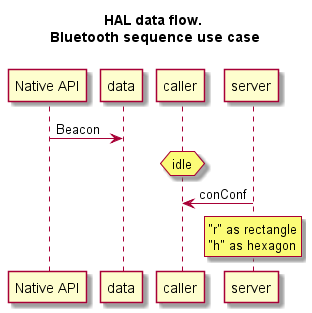

The diagram above was rendered by PlantUML. Its source (embedded in the PNG):
@startuml


skinparam backgroundColor transparent
'skinparam monochrome true
'skinparam handwritten true

'skinparam usecase {
'	BackgroundColor DarkSeaGreen
'	BorderColor DarkSlateGray
'
'	BackgroundColor<< Main >> YellowGreen
'	BorderColor<< Main >> YellowGreen
'
'	ArrowColor Olive
'	ActorBorderColor black
'	ActorFontName Courier
'
'	ActorBackgroundColor<< Human >> Gold
'}




title HAL data flow. \n Bluetooth sequence use case \n

participant "Native API" as NAPI
NAPI -> data : Beacon


hnote over caller : idle
caller <- server : conConf
rnote over server
 "r" as rectangle
 "h" as hexagon
endrnote





@enduml